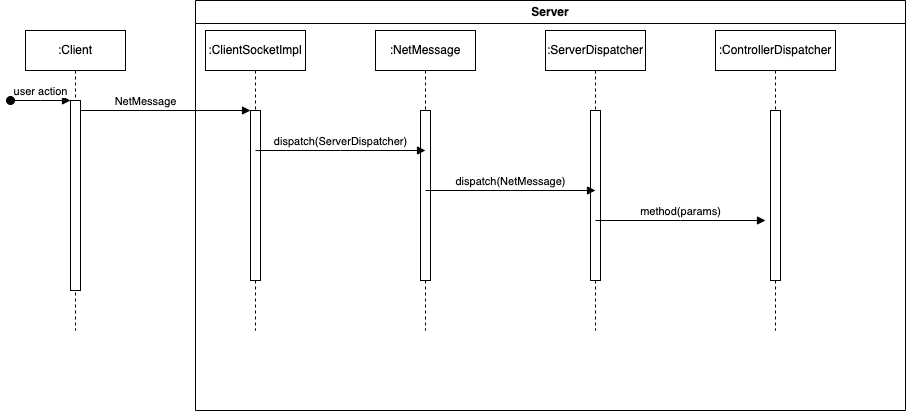

The diagram above was exported from draw.io. Its source (the exported page's mxGraphModel, read from the mxfile embedded in the PNG):
<mxGraphModel dx="943" dy="511" grid="1" gridSize="10" guides="1" tooltips="1" connect="1" arrows="1" fold="1" page="0" pageScale="1" pageWidth="850" pageHeight="1100" math="0" shadow="0">
  <root>
    <mxCell id="0" />
    <mxCell id="1" parent="0" />
    <mxCell id="aM9ryv3xv72pqoxQDRHE-1" value=":Client" style="shape=umlLifeline;perimeter=lifelinePerimeter;whiteSpace=wrap;html=1;container=0;dropTarget=0;collapsible=0;recursiveResize=0;outlineConnect=0;portConstraint=eastwest;newEdgeStyle={&quot;edgeStyle&quot;:&quot;elbowEdgeStyle&quot;,&quot;elbow&quot;:&quot;vertical&quot;,&quot;curved&quot;:0,&quot;rounded&quot;:0};" parent="1" vertex="1">
      <mxGeometry x="40" y="40" width="100" height="300" as="geometry" />
    </mxCell>
    <mxCell id="aM9ryv3xv72pqoxQDRHE-2" value="" style="html=1;points=[];perimeter=orthogonalPerimeter;outlineConnect=0;targetShapes=umlLifeline;portConstraint=eastwest;newEdgeStyle={&quot;edgeStyle&quot;:&quot;elbowEdgeStyle&quot;,&quot;elbow&quot;:&quot;vertical&quot;,&quot;curved&quot;:0,&quot;rounded&quot;:0};" parent="aM9ryv3xv72pqoxQDRHE-1" vertex="1">
      <mxGeometry x="45" y="70" width="10" height="190" as="geometry" />
    </mxCell>
    <mxCell id="aM9ryv3xv72pqoxQDRHE-3" value="user action" style="html=1;verticalAlign=bottom;startArrow=oval;endArrow=block;startSize=8;edgeStyle=elbowEdgeStyle;elbow=vertical;curved=0;rounded=0;" parent="aM9ryv3xv72pqoxQDRHE-1" target="aM9ryv3xv72pqoxQDRHE-2" edge="1">
      <mxGeometry relative="1" as="geometry">
        <mxPoint x="-15" y="70" as="sourcePoint" />
      </mxGeometry>
    </mxCell>
    <mxCell id="aM9ryv3xv72pqoxQDRHE-5" value=":ClientSocketImpl" style="shape=umlLifeline;perimeter=lifelinePerimeter;whiteSpace=wrap;html=1;container=0;dropTarget=0;collapsible=0;recursiveResize=0;outlineConnect=0;portConstraint=eastwest;newEdgeStyle={&quot;edgeStyle&quot;:&quot;elbowEdgeStyle&quot;,&quot;elbow&quot;:&quot;vertical&quot;,&quot;curved&quot;:0,&quot;rounded&quot;:0};" parent="1" vertex="1">
      <mxGeometry x="220" y="40" width="100" height="300" as="geometry" />
    </mxCell>
    <mxCell id="aM9ryv3xv72pqoxQDRHE-6" value="" style="html=1;points=[];perimeter=orthogonalPerimeter;outlineConnect=0;targetShapes=umlLifeline;portConstraint=eastwest;newEdgeStyle={&quot;edgeStyle&quot;:&quot;elbowEdgeStyle&quot;,&quot;elbow&quot;:&quot;vertical&quot;,&quot;curved&quot;:0,&quot;rounded&quot;:0};" parent="aM9ryv3xv72pqoxQDRHE-5" vertex="1">
      <mxGeometry x="45" y="80" width="10" height="170" as="geometry" />
    </mxCell>
    <mxCell id="aM9ryv3xv72pqoxQDRHE-7" value="NetMessage" style="html=1;verticalAlign=bottom;endArrow=block;edgeStyle=elbowEdgeStyle;elbow=vertical;curved=0;rounded=0;" parent="1" source="aM9ryv3xv72pqoxQDRHE-2" target="aM9ryv3xv72pqoxQDRHE-6" edge="1">
      <mxGeometry x="-0.2353" relative="1" as="geometry">
        <mxPoint x="195" y="130" as="sourcePoint" />
        <Array as="points">
          <mxPoint x="180" y="120" />
        </Array>
        <mxPoint as="offset" />
      </mxGeometry>
    </mxCell>
    <mxCell id="drTsyvi4sFU9YU_ESByv-1" value=":NetMessage" style="shape=umlLifeline;perimeter=lifelinePerimeter;whiteSpace=wrap;html=1;container=0;dropTarget=0;collapsible=0;recursiveResize=0;outlineConnect=0;portConstraint=eastwest;newEdgeStyle={&quot;edgeStyle&quot;:&quot;elbowEdgeStyle&quot;,&quot;elbow&quot;:&quot;vertical&quot;,&quot;curved&quot;:0,&quot;rounded&quot;:0};" parent="1" vertex="1">
      <mxGeometry x="390" y="40" width="100" height="300" as="geometry" />
    </mxCell>
    <mxCell id="drTsyvi4sFU9YU_ESByv-2" value="" style="html=1;points=[];perimeter=orthogonalPerimeter;outlineConnect=0;targetShapes=umlLifeline;portConstraint=eastwest;newEdgeStyle={&quot;edgeStyle&quot;:&quot;elbowEdgeStyle&quot;,&quot;elbow&quot;:&quot;vertical&quot;,&quot;curved&quot;:0,&quot;rounded&quot;:0};" parent="drTsyvi4sFU9YU_ESByv-1" vertex="1">
      <mxGeometry x="45" y="80" width="10" height="170" as="geometry" />
    </mxCell>
    <mxCell id="drTsyvi4sFU9YU_ESByv-3" value="dispatch(ServerDispatcher)" style="html=1;verticalAlign=bottom;endArrow=block;edgeStyle=elbowEdgeStyle;elbow=vertical;curved=0;rounded=0;" parent="1" edge="1">
      <mxGeometry relative="1" as="geometry">
        <mxPoint x="270" y="160" as="sourcePoint" />
        <Array as="points">
          <mxPoint x="355" y="160" />
        </Array>
        <mxPoint x="440" y="160" as="targetPoint" />
      </mxGeometry>
    </mxCell>
    <mxCell id="drTsyvi4sFU9YU_ESByv-4" value=":ServerDispatcher" style="shape=umlLifeline;perimeter=lifelinePerimeter;whiteSpace=wrap;html=1;container=0;dropTarget=0;collapsible=0;recursiveResize=0;outlineConnect=0;portConstraint=eastwest;newEdgeStyle={&quot;edgeStyle&quot;:&quot;elbowEdgeStyle&quot;,&quot;elbow&quot;:&quot;vertical&quot;,&quot;curved&quot;:0,&quot;rounded&quot;:0};" parent="1" vertex="1">
      <mxGeometry x="560" y="40" width="100" height="300" as="geometry" />
    </mxCell>
    <mxCell id="drTsyvi4sFU9YU_ESByv-5" value="" style="html=1;points=[];perimeter=orthogonalPerimeter;outlineConnect=0;targetShapes=umlLifeline;portConstraint=eastwest;newEdgeStyle={&quot;edgeStyle&quot;:&quot;elbowEdgeStyle&quot;,&quot;elbow&quot;:&quot;vertical&quot;,&quot;curved&quot;:0,&quot;rounded&quot;:0};" parent="drTsyvi4sFU9YU_ESByv-4" vertex="1">
      <mxGeometry x="45" y="80" width="10" height="170" as="geometry" />
    </mxCell>
    <mxCell id="drTsyvi4sFU9YU_ESByv-6" value="dispatch(NetMessage)" style="html=1;verticalAlign=bottom;endArrow=block;edgeStyle=elbowEdgeStyle;elbow=vertical;curved=0;rounded=0;" parent="1" edge="1">
      <mxGeometry relative="1" as="geometry">
        <mxPoint x="440" y="200" as="sourcePoint" />
        <Array as="points">
          <mxPoint x="525" y="200" />
        </Array>
        <mxPoint x="610" y="200" as="targetPoint" />
      </mxGeometry>
    </mxCell>
    <mxCell id="drTsyvi4sFU9YU_ESByv-7" value=":ControllerDispatcher" style="shape=umlLifeline;perimeter=lifelinePerimeter;whiteSpace=wrap;html=1;container=0;dropTarget=0;collapsible=0;recursiveResize=0;outlineConnect=0;portConstraint=eastwest;newEdgeStyle={&quot;edgeStyle&quot;:&quot;elbowEdgeStyle&quot;,&quot;elbow&quot;:&quot;vertical&quot;,&quot;curved&quot;:0,&quot;rounded&quot;:0};" parent="1" vertex="1">
      <mxGeometry x="730" y="40" width="120" height="300" as="geometry" />
    </mxCell>
    <mxCell id="drTsyvi4sFU9YU_ESByv-8" value="" style="html=1;points=[];perimeter=orthogonalPerimeter;outlineConnect=0;targetShapes=umlLifeline;portConstraint=eastwest;newEdgeStyle={&quot;edgeStyle&quot;:&quot;elbowEdgeStyle&quot;,&quot;elbow&quot;:&quot;vertical&quot;,&quot;curved&quot;:0,&quot;rounded&quot;:0};" parent="drTsyvi4sFU9YU_ESByv-7" vertex="1">
      <mxGeometry x="55" y="80" width="10" height="170" as="geometry" />
    </mxCell>
    <mxCell id="drTsyvi4sFU9YU_ESByv-9" value="method(params)" style="html=1;verticalAlign=bottom;endArrow=block;edgeStyle=elbowEdgeStyle;elbow=vertical;curved=0;rounded=0;" parent="1" edge="1">
      <mxGeometry relative="1" as="geometry">
        <mxPoint x="610" y="230" as="sourcePoint" />
        <Array as="points">
          <mxPoint x="695" y="230" />
        </Array>
        <mxPoint x="780" y="230" as="targetPoint" />
      </mxGeometry>
    </mxCell>
    <mxCell id="drTsyvi4sFU9YU_ESByv-12" value="Server" style="swimlane;whiteSpace=wrap;html=1;startSize=23;" parent="1" vertex="1">
      <mxGeometry x="210" y="10" width="710" height="410" as="geometry" />
    </mxCell>
  </root>
</mxGraphModel>